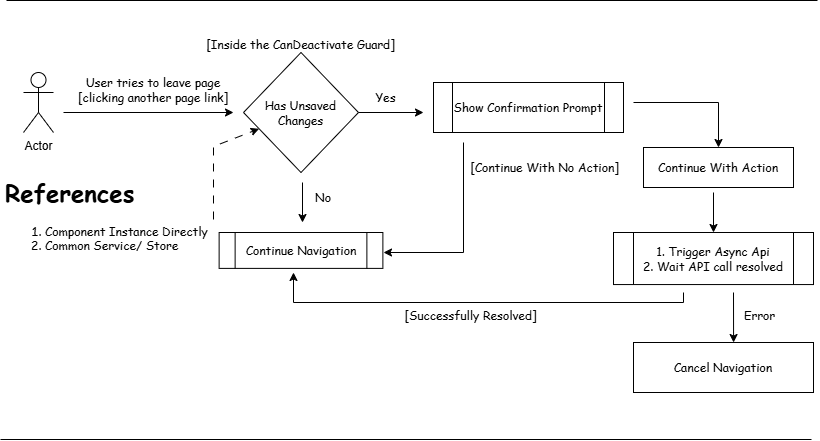

The diagram above was exported from draw.io. Its source (the exported page's mxGraphModel, read from the mxfile embedded in the PNG):
<mxGraphModel dx="873" dy="514" grid="0" gridSize="10" guides="1" tooltips="1" connect="1" arrows="1" fold="1" page="1" pageScale="1" pageWidth="850" pageHeight="1100" background="light-dark(#FFFFFF,#FFFFFF)" math="0" shadow="0">
  <root>
    <mxCell id="0" />
    <mxCell id="1" parent="0" />
    <mxCell id="XRVOz3Pu_Ud4wx85dj_F-2" value="Actor" style="shape=umlActor;verticalLabelPosition=bottom;verticalAlign=top;html=1;outlineConnect=0;strokeColor=light-dark(#000000,#33001A);" parent="1" vertex="1">
      <mxGeometry x="40" y="90" width="30" height="60" as="geometry" />
    </mxCell>
    <mxCell id="XRVOz3Pu_Ud4wx85dj_F-3" value="Has Unsaved Changes" style="rhombus;whiteSpace=wrap;html=1;fillColor=light-dark(#FFFFFF,#190033);fontFamily=Comic Sans MS;" parent="1" vertex="1">
      <mxGeometry x="260" y="70" width="115" height="120" as="geometry" />
    </mxCell>
    <mxCell id="XRVOz3Pu_Ud4wx85dj_F-4" value="" style="endArrow=classic;html=1;rounded=0;strokeColor=light-dark(#000000,#33001A);" parent="1" edge="1">
      <mxGeometry width="50" height="50" relative="1" as="geometry">
        <mxPoint x="80" y="130" as="sourcePoint" />
        <mxPoint x="250" y="130" as="targetPoint" />
      </mxGeometry>
    </mxCell>
    <mxCell id="XRVOz3Pu_Ud4wx85dj_F-5" value="User tries to leave page [clicking another page link]" style="text;html=1;align=center;verticalAlign=middle;whiteSpace=wrap;rounded=0;fontColor=light-dark(#000000,#000033);fontFamily=Comic Sans MS;" parent="1" vertex="1">
      <mxGeometry x="80" y="92" width="180" height="30" as="geometry" />
    </mxCell>
    <mxCell id="XRVOz3Pu_Ud4wx85dj_F-6" value="[Inside the CanDeactivate Guard]" style="text;html=1;align=center;verticalAlign=middle;whiteSpace=wrap;rounded=0;fontColor=light-dark(#000000,#000033);fontFamily=Comic Sans MS;" parent="1" vertex="1">
      <mxGeometry x="210.01" y="47" width="215" height="30" as="geometry" />
    </mxCell>
    <mxCell id="XRVOz3Pu_Ud4wx85dj_F-7" value="Continue Navigation" style="shape=process;whiteSpace=wrap;html=1;backgroundOutline=1;fillColor=light-dark(#FFFFFF,#190033);fontFamily=Comic Sans MS;" parent="1" vertex="1">
      <mxGeometry x="235.63" y="250" width="163.75" height="35.89" as="geometry" />
    </mxCell>
    <mxCell id="XRVOz3Pu_Ud4wx85dj_F-8" value="" style="endArrow=classic;html=1;rounded=0;strokeColor=light-dark(#000000,#33001A);" parent="1" edge="1">
      <mxGeometry width="50" height="50" relative="1" as="geometry">
        <mxPoint x="319" y="200" as="sourcePoint" />
        <mxPoint x="319" y="240" as="targetPoint" />
      </mxGeometry>
    </mxCell>
    <mxCell id="XRVOz3Pu_Ud4wx85dj_F-9" value="No" style="text;html=1;align=center;verticalAlign=middle;whiteSpace=wrap;rounded=0;fontColor=light-dark(#000000,#000033);fontFamily=Comic Sans MS;" parent="1" vertex="1">
      <mxGeometry x="310" y="200" width="60" height="30" as="geometry" />
    </mxCell>
    <mxCell id="XRVOz3Pu_Ud4wx85dj_F-10" value="Show Confirmation Prompt" style="shape=process;whiteSpace=wrap;html=1;backgroundOutline=1;fillColor=light-dark(#FFFFFF,#190033);fontFamily=Comic Sans MS;" parent="1" vertex="1">
      <mxGeometry x="450" y="100" width="190" height="50" as="geometry" />
    </mxCell>
    <mxCell id="XRVOz3Pu_Ud4wx85dj_F-11" value="" style="endArrow=classic;html=1;rounded=0;strokeColor=light-dark(#000000,#33001A);" parent="1" edge="1">
      <mxGeometry width="50" height="50" relative="1" as="geometry">
        <mxPoint x="480" y="160" as="sourcePoint" />
        <mxPoint x="400" y="270" as="targetPoint" />
        <Array as="points">
          <mxPoint x="480" y="270" />
        </Array>
      </mxGeometry>
    </mxCell>
    <mxCell id="XRVOz3Pu_Ud4wx85dj_F-12" value="[Continue With No Action]" style="text;html=1;align=center;verticalAlign=middle;whiteSpace=wrap;rounded=0;fontColor=light-dark(#000000,#FF0000);fillColor=none;fontFamily=Comic Sans MS;" parent="1" vertex="1">
      <mxGeometry x="476" y="154.5" width="171" height="61" as="geometry" />
    </mxCell>
    <mxCell id="XRVOz3Pu_Ud4wx85dj_F-13" value="Continue With Action" style="rounded=0;whiteSpace=wrap;html=1;fillColor=light-dark(#FFFFFF,#190033);fontFamily=Comic Sans MS;" parent="1" vertex="1">
      <mxGeometry x="660" y="165" width="150" height="40" as="geometry" />
    </mxCell>
    <mxCell id="XRVOz3Pu_Ud4wx85dj_F-14" value="" style="endArrow=classic;html=1;rounded=0;entryX=0.5;entryY=0;entryDx=0;entryDy=0;strokeColor=light-dark(#000000,#33001A);" parent="1" target="XRVOz3Pu_Ud4wx85dj_F-13" edge="1">
      <mxGeometry width="50" height="50" relative="1" as="geometry">
        <mxPoint x="650" y="120" as="sourcePoint" />
        <mxPoint x="580" y="190" as="targetPoint" />
        <Array as="points">
          <mxPoint x="735" y="120" />
        </Array>
      </mxGeometry>
    </mxCell>
    <mxCell id="XRVOz3Pu_Ud4wx85dj_F-16" value="1. Trigger Async Api&lt;div&gt;2. Wait API call resolved&lt;/div&gt;" style="shape=process;whiteSpace=wrap;html=1;backgroundOutline=1;fillColor=light-dark(#FFFFFF,#190033);fontFamily=Comic Sans MS;" parent="1" vertex="1">
      <mxGeometry x="630" y="250" width="200" height="52.06" as="geometry" />
    </mxCell>
    <mxCell id="XRVOz3Pu_Ud4wx85dj_F-17" value="" style="endArrow=classic;html=1;rounded=0;entryX=0.5;entryY=0;entryDx=0;entryDy=0;strokeColor=light-dark(#000000,#33001A);" parent="1" target="XRVOz3Pu_Ud4wx85dj_F-16" edge="1">
      <mxGeometry width="50" height="50" relative="1" as="geometry">
        <mxPoint x="730" y="210" as="sourcePoint" />
        <mxPoint x="540" y="250" as="targetPoint" />
      </mxGeometry>
    </mxCell>
    <mxCell id="XRVOz3Pu_Ud4wx85dj_F-18" value="" style="endArrow=classic;html=1;rounded=0;strokeColor=light-dark(#000000,#33001A);" parent="1" edge="1">
      <mxGeometry width="50" height="50" relative="1" as="geometry">
        <mxPoint x="700" y="310" as="sourcePoint" />
        <mxPoint x="310" y="290" as="targetPoint" />
        <Array as="points">
          <mxPoint x="700" y="320" />
          <mxPoint x="310" y="320" />
        </Array>
      </mxGeometry>
    </mxCell>
    <mxCell id="XRVOz3Pu_Ud4wx85dj_F-19" value="[Successfully Resolved]" style="text;html=1;align=center;verticalAlign=middle;whiteSpace=wrap;rounded=0;fontColor=light-dark(#000000,#000033);fontFamily=Comic Sans MS;" parent="1" vertex="1">
      <mxGeometry x="380" y="318" width="215" height="30" as="geometry" />
    </mxCell>
    <mxCell id="XRVOz3Pu_Ud4wx85dj_F-20" value="Cancel Navigation" style="rounded=0;whiteSpace=wrap;html=1;strokeColor=default;fillColor=light-dark(#FFFFFF,#CC0000);fontFamily=Comic Sans MS;" parent="1" vertex="1">
      <mxGeometry x="650" y="360" width="180" height="50" as="geometry" />
    </mxCell>
    <mxCell id="XRVOz3Pu_Ud4wx85dj_F-21" value="" style="endArrow=classic;html=1;rounded=0;entryX=0.556;entryY=0;entryDx=0;entryDy=0;entryPerimeter=0;strokeColor=light-dark(#000000,#33001A);" parent="1" target="XRVOz3Pu_Ud4wx85dj_F-20" edge="1">
      <mxGeometry width="50" height="50" relative="1" as="geometry">
        <mxPoint x="750" y="310" as="sourcePoint" />
        <mxPoint x="540" y="250" as="targetPoint" />
      </mxGeometry>
    </mxCell>
    <mxCell id="XRVOz3Pu_Ud4wx85dj_F-22" value="Yes" style="text;html=1;align=center;verticalAlign=middle;whiteSpace=wrap;rounded=0;fontColor=light-dark(#000000,#000033);fontFamily=Comic Sans MS;" parent="1" vertex="1">
      <mxGeometry x="370" y="100" width="65" height="30" as="geometry" />
    </mxCell>
    <mxCell id="XRVOz3Pu_Ud4wx85dj_F-23" value="" style="endArrow=classic;html=1;rounded=0;exitX=1;exitY=0.5;exitDx=0;exitDy=0;strokeColor=light-dark(#000000,#33001A);" parent="1" source="XRVOz3Pu_Ud4wx85dj_F-3" edge="1">
      <mxGeometry width="50" height="50" relative="1" as="geometry">
        <mxPoint x="320" y="300" as="sourcePoint" />
        <mxPoint x="440" y="130" as="targetPoint" />
      </mxGeometry>
    </mxCell>
    <mxCell id="XRVOz3Pu_Ud4wx85dj_F-24" value="&lt;h1 style=&quot;margin-top: 0px;&quot;&gt;References&lt;/h1&gt;&lt;p&gt;&lt;/p&gt;&lt;ol&gt;&lt;li&gt;Component Instance Directly&lt;/li&gt;&lt;li&gt;Common Service/ Store&lt;/li&gt;&lt;/ol&gt;&lt;p&gt;&lt;/p&gt;" style="text;html=1;whiteSpace=wrap;overflow=hidden;rounded=0;fontColor=light-dark(#000000,#000033);fontFamily=Comic Sans MS;" parent="1" vertex="1">
      <mxGeometry x="20" y="190" width="210" height="93.97" as="geometry" />
    </mxCell>
    <mxCell id="XRVOz3Pu_Ud4wx85dj_F-25" value="" style="endArrow=classic;html=1;rounded=0;exitX=1;exitY=0.5;exitDx=0;exitDy=0;fontColor=light-dark(#000000,#660000);dashed=1;dashPattern=8 8;strokeColor=light-dark(#000000,#CC0000);" parent="1" source="XRVOz3Pu_Ud4wx85dj_F-24" target="XRVOz3Pu_Ud4wx85dj_F-3" edge="1">
      <mxGeometry width="50" height="50" relative="1" as="geometry">
        <mxPoint x="379" y="299" as="sourcePoint" />
        <mxPoint x="429" y="249" as="targetPoint" />
        <Array as="points">
          <mxPoint x="230" y="164" />
        </Array>
      </mxGeometry>
    </mxCell>
    <mxCell id="lITTm3hcU28DPKrqv10F-1" value="Error" style="text;html=1;align=left;verticalAlign=middle;whiteSpace=wrap;rounded=0;fontColor=light-dark(#000000,#000033);fontFamily=Comic Sans MS;" parent="1" vertex="1">
      <mxGeometry x="759" y="318" width="72" height="30" as="geometry" />
    </mxCell>
    <mxCell id="lITTm3hcU28DPKrqv10F-3" value="" style="endArrow=none;html=1;rounded=0;fontColor=light-dark(#000000,#000033);strokeColor=light-dark(#000000,#190033);" parent="1" edge="1">
      <mxGeometry width="50" height="50" relative="1" as="geometry">
        <mxPoint x="17" y="457" as="sourcePoint" />
        <mxPoint x="828" y="457" as="targetPoint" />
      </mxGeometry>
    </mxCell>
    <mxCell id="lITTm3hcU28DPKrqv10F-4" value="" style="endArrow=none;html=1;rounded=0;fontColor=light-dark(#000000,#000033);strokeColor=light-dark(#000000,#190033);" parent="1" edge="1">
      <mxGeometry width="50" height="50" relative="1" as="geometry">
        <mxPoint x="23" y="18" as="sourcePoint" />
        <mxPoint x="834" y="18" as="targetPoint" />
      </mxGeometry>
    </mxCell>
  </root>
</mxGraphModel>